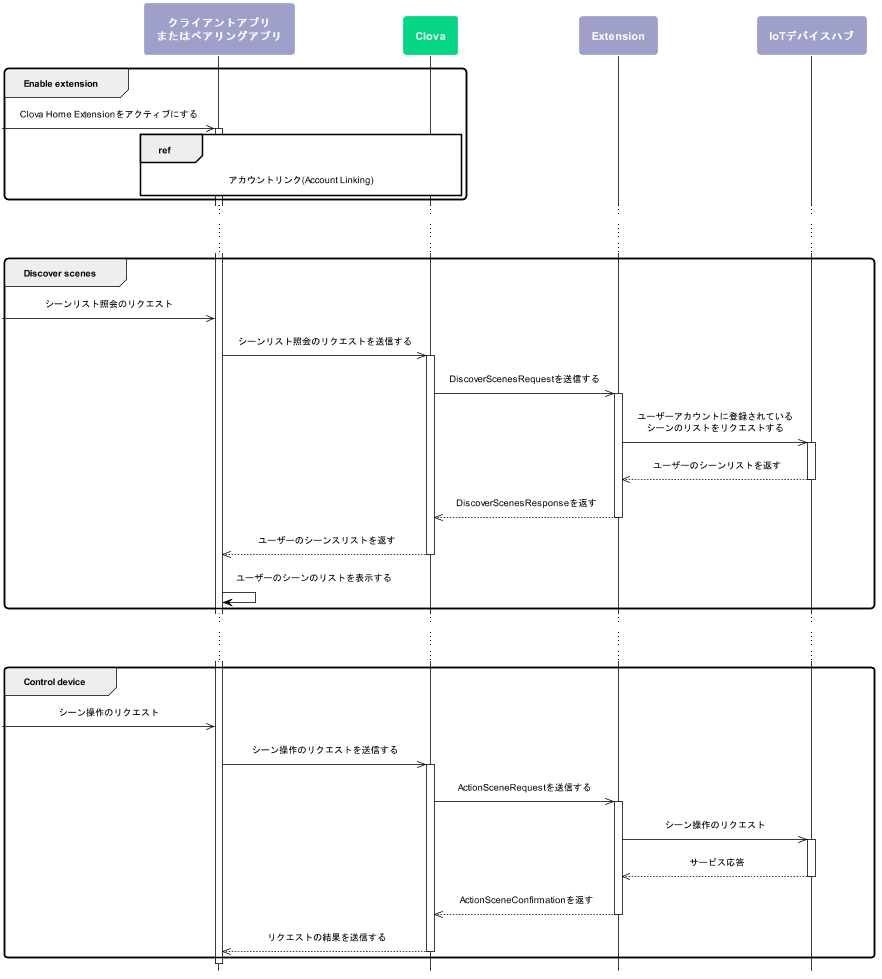

The diagram above was rendered by PlantUML. Its source (embedded in the PNG):
@startuml
scale max 880 width
skinparam sequenceMessageAlign center
skinparam shadowing false
skinparam roundcorner 10
skinparam padding 10
skinparam defaultFontSize 12
skinparam defaultFontName sans-serif
skinparam sequence {
	ArrowColor #000000
	ActorBorderColor #000000
	ActorFontStyle Bolder

	LifeLineBorderColor #000000
	LifeLineBackgroundColor transparent
	ParticipantBorderColor transparent
	ParticipantFontSize 14
	ParticipantFontColor #ffffff
	ParticipantFontStyle bold

	BoxBorderColor #000000
	BoxFontColor #ffffff
    BoxFontSize 14
    BoxFontStyle bold
}
skinparam note {
	BackgroundColor #9EA0CA
	BorderColor #ffffff
	FontColor #ffffff
	FontSize 14
	FontStyle bold
}
hide footbox

participant "クライアントアプリ\nまたはペアリングアプリ" as client #9EA0CA
participant "Clova" as clova #05D686
participant "Extension" as ext #9EA0CA
participant "IoTデバイスハブ" as hub #9EA0CA

group Enable extension

  [->> client: Clova Home Extensionをアクティブにする

  activate client

  ref over client, clova: アカウントリンク(Account Linking)

end

... ...

group Discover scenes

  [->> client: シーンリスト照会のリクエスト
  client ->> clova: シーンリスト照会のリクエストを送信する

  activate clova

    clova ->> ext: DiscoverScenesRequestを送信する

    activate ext

      ext ->> hub: ユーザーアカウントに登録されている\nシーンのリストをリクエストする

      activate hub
        hub -->> ext: ユーザーのシーンリストを返す
      deactivate hub

      ext -->> clova: DiscoverScenesResponseを返す

    deactivate ext

    clova -->> client: ユーザーのシーンスリストを返す

  deactivate clova

  client -> client: ユーザーのシーンのリストを表示する

end

... ...

group Control device

  [->> client: シーン操作のリクエスト
  client ->> clova: シーン操作のリクエストを送信する

  activate clova

    clova ->> ext: ActionSceneRequestを送信する

    activate ext

      ext ->> hub: シーン操作のリクエスト

      activate hub
        hub -->> ext: サービス応答
      deactivate hub

      ext -->> clova: ActionSceneConfirmationを返す

    deactivate ext

    clova -->> client: リクエストの結果を送信する

  deactivate clova

end

@enduml